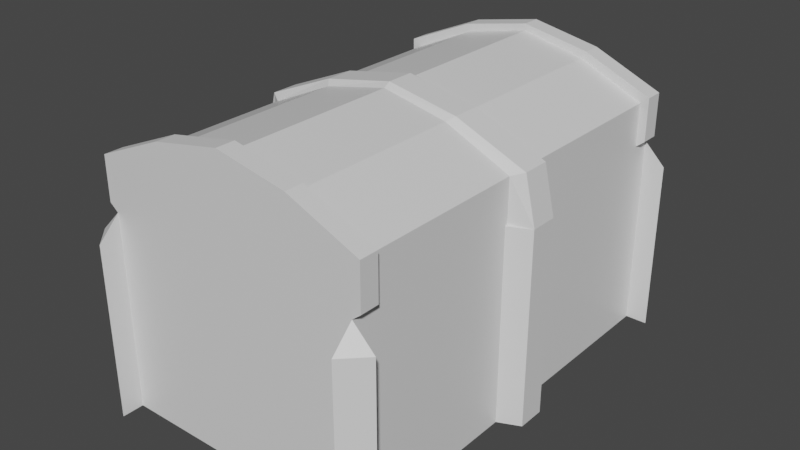 # Source: Chest.blend  (saved by Blender 2.83.21; exported with 4.5.12 LTS)
import bpy
from mathutils import Matrix  # noqa: F401  (used for matrix-valued properties, if any)

bpy.ops.wm.read_factory_settings(use_empty=True)
scene = bpy.context.scene
scene.name = 'Scene'

# ---- collections
col_collection = bpy.data.collections.new('Collection'); scene.collection.children.link(col_collection)

# ---- materials (node trees are filled in below, after node groups)
mat_crate = bpy.data.materials.new('Crate')
mat_crate.alpha_threshold = 0.0
mat_crate.use_transparent_shadow = False
mat_crate.line_color = (0.0, 0.0, 0.0, 1.0)
mat_crateaccent = bpy.data.materials.new('CrateAccent')
mat_crateaccent.use_transparent_shadow = False

# ---- material node trees
mat_crate.use_nodes = True; mat_crate.node_tree.nodes.clear()
_N = mat_crate.node_tree.nodes; _L = mat_crate.node_tree.links
n0 = _N.new('ShaderNodeOutputMaterial'); n0.name = 'Material Output'; n0.location = (300, 300)
n1 = _N.new('ShaderNodeBsdfPrincipled'); n1.name = 'Principled BSDF'; n1.location = (10, 300)
n1.distribution = 'GGX'
n1.subsurface_method = 'BURLEY'
n1.inputs[2].default_value = 0.4
n1.inputs[3].default_value = 1.45
n1.inputs[27].default_value = (0.0, 0.0, 0.0, 1.0)
n1.inputs[28].default_value = 1.0
_L.new(n1.outputs[0], n0.inputs[0])
n0.is_active_output = True
mat_crateaccent.use_nodes = True; mat_crateaccent.node_tree.nodes.clear()
_N = mat_crateaccent.node_tree.nodes; _L = mat_crateaccent.node_tree.links
n0 = _N.new('ShaderNodeBsdfPrincipled'); n0.name = 'Principled BSDF'; n0.location = (10, 300)
n0.distribution = 'GGX'
n0.subsurface_method = 'BURLEY'
n0.inputs[3].default_value = 1.45
n0.inputs[27].default_value = (0.0, 0.0, 0.0, 1.0)
n0.inputs[28].default_value = 1.0
n1 = _N.new('ShaderNodeOutputMaterial'); n1.name = 'Material Output'; n1.location = (300, 300)
_L.new(n0.outputs[0], n1.inputs[0])
n1.is_active_output = True

# ---- world
world_world = bpy.data.worlds.new('World'); scene.world = world_world
world_world.use_nodes = True; world_world.node_tree.nodes.clear()
_N = world_world.node_tree.nodes; _L = world_world.node_tree.links
n0 = _N.new('ShaderNodeOutputWorld'); n0.name = 'World Output'; n0.location = (300, 300)
n1 = _N.new('ShaderNodeBackground'); n1.name = 'Background'; n1.location = (10, 300)
n1.inputs[0].default_value = (0.05088, 0.05088, 0.05088, 1.0)
_L.new(n1.outputs[0], n0.inputs[0])
n0.is_active_output = True
world_world.color = (0.05088, 0.05088, 0.05088)
world_world.use_sun_shadow = False
world_world.sun_shadow_jitter_overblur = 0.0

# ---- meshes
me_cube_001 = bpy.data.meshes.new('Cube.001')
me_cube_001.from_pydata([(-0.6, -0.96, -0.6), (-0.6, -0.96, 0.3), (-0.6, 0.96, -0.6), (-0.6, 0.96, 0.3), (0.6, -0.96, -0.6), (0.6, -0.96, 0.3), (0.6, 0.96, -0.6), (0.6, 0.96, 0.3), (0.6, 1.06, -0.6), (0.7, -0.96, -0.6), (0.7, 0.96, -0.6), (0.6, -1.06, -0.6), (-0.6, -1.06, -0.6), (-0.7, -0.96, -0.6), (-0.6, 1.06, -0.6), (-0.7, 0.96, -0.6), (0.6, 1.06, 0.2), (0.7, -0.96, 0.2), (0.7, 0.96, 0.2), (0.6, -1.06, 0.2), (-0.6, -1.06, 0.2), (-0.7, -0.96, 0.2), (-0.6, 1.06, 0.2), (-0.7, 0.96, 0.2), (-0.6, 0.1088, -0.6), (-0.6, -0.1088, -0.6), (-0.6, -0.1088, 0.3), (-0.6, 0.1088, 0.3), (0.6, -0.1088, -0.6), (0.6, 0.1088, -0.6), (0.6, 0.1088, 0.3), (0.6, -0.1088, 0.3), (0.7, -0.064, -0.6), (0.7, 0.064, -0.6), (0.7, 0.064, 0.3), (0.7, -0.064, 0.3), (-0.7, 0.064, -0.6), (-0.7, -0.064, -0.6), (-0.7, -0.064, 0.2), (-0.7, 0.064, 0.2), (-0.5369, 0.09735, 0.3), (-0.5369, 0.859, 0.3), (0.5369, 0.859, 0.3), (0.5369, -0.09735, 0.3), (0.5369, -0.859, 0.3), (-0.5369, -0.859, 0.3), (-0.5369, -0.09735, 0.3), (0.5369, 0.09735, 0.3), (-0.5369, 0.859, -0.2968), (0.5369, 0.859, -0.2968), (-0.5369, 0.09735, -0.2968), (0.5369, -0.09735, -0.2968), (0.5369, -0.859, -0.2968), (-0.5369, -0.859, -0.2968), (-0.5369, -0.09735, -0.2968), (0.5369, 0.09735, -0.2968)], [], [(24, 27, 3, 2), (2, 3, 7, 6), (28, 31, 5, 4), (4, 5, 1, 0), (25, 28, 4, 0), (7, 3, 41, 42), (8, 10, 6), (9, 11, 4), (12, 13, 0), (14, 2, 15), (16, 7, 18), (17, 5, 19), (20, 1, 21), (22, 23, 3), (13, 12, 20, 21), (11, 9, 17, 19), (10, 8, 16, 18), (2, 14, 22, 3), (12, 0, 1, 20), (6, 10, 18, 7), (15, 2, 3, 23), (8, 6, 7, 16), (0, 13, 21, 1), (4, 11, 19, 5), (14, 15, 23, 22), (9, 4, 5, 17), (41, 40, 50, 48), (31, 30, 47, 43), (2, 6, 29, 24), (24, 29, 28, 25), (6, 7, 30, 29), (30, 31, 35, 34), (0, 1, 26, 25), (26, 27, 39, 38), (33, 34, 35, 32), (28, 29, 33, 32), (29, 30, 34, 33), (31, 28, 32, 35), (37, 38, 39, 36), (25, 26, 38, 37), (24, 25, 37, 36), (27, 24, 36, 39), (27, 26, 46, 40), (5, 31, 43, 44), (30, 7, 42, 47), (26, 1, 45, 46), (3, 27, 40, 41), (1, 5, 44, 45), (50, 54, 53, 52, 51, 55, 49, 48), (47, 42, 49, 55), (46, 45, 53, 54), (44, 43, 51, 52), (42, 41, 48, 49), (43, 47, 55, 51), (40, 46, 54, 50), (45, 44, 52, 53)])
me_cube_001.polygons.foreach_set('material_index', [0, 0, 0, 0, 0, 0, 1, 1, 1, 1, 1, 1, 1, 1, 1, 1, 1, 1, 1, 1, 1, 1, 1, 1, 1, 1, 0, 0, 0, 1, 0, 0, 0, 1, 1, 1, 1, 1, 1, 1, 1, 1, 0, 0, 0, 0, 0, 0, 1, 0, 0, 0, 0, 0, 0, 0])
_uv = me_cube_001.uv_layers.new(name='UVMap')
_uv.uv.foreach_set('vector', [0.7556, 0.1983, 0.7556, 3.284e-08, 0.945, 0.0, 0.945, 0.1983, 0.2389, 0.4231, 0.4391, 0.4231, 0.4391, 0.6875, 0.2389, 0.6875, 0.4282, 0.8859, 0.4282, 0.6875, 0.6176, 0.6875, 0.6176, 0.8859, 0.4391, 0.4231, 0.6393, 0.4231, 0.6393, 0.6875, 0.4391, 0.6875, 0.02225, 0.2355, 0.2892, 0.2355, 0.2892, 0.4231, 0.02225, 0.4231, 0.6006, 0.4231, 0.3337, 0.4231, 0.3477, 0.4008, 0.5866, 0.4008, 0.708, 0.4006, 0.7303, 0.3786, 0.7303, 0.4006, 0.6701, 0.4097, 0.6701, 0.3786, 0.6858, 0.3942, 0.708, 0.4227, 0.6858, 0.4006, 0.708, 0.4006, 0.6229, 0.3786, 0.6386, 0.3942, 0.6229, 0.4097, 0.6543, 0.3786, 0.6701, 0.3942, 0.6543, 0.4097, 0.708, 0.3786, 0.708, 0.4006, 0.6858, 0.4006, 0.6386, 0.3786, 0.6543, 0.3942, 0.6386, 0.4097, 0.7303, 0.4227, 0.708, 0.4006, 0.7303, 0.4006, 0.04449, 0.978, 0.02225, 0.978, 0.02225, 0.8017, 0.04449, 0.8017, 0.06674, 0.8017, 0.08898, 0.8017, 0.08898, 0.978, 0.06674, 0.978, 0.08898, 0.8017, 0.1112, 0.8017, 0.1112, 0.978, 0.08898, 0.978, 0.9895, 0.1983, 0.9672, 0.1983, 0.9672, 0.02204, 0.9895, 0.0, 0.02225, 1.0, 2.652e-08, 1.0, 0.0, 0.8017, 0.02225, 0.8237, 0.9555, 0.8197, 0.9333, 0.8197, 0.9333, 0.6435, 0.9555, 0.6214, 0.9778, 0.4231, 1.0, 0.4231, 1.0, 0.6214, 0.9778, 0.5994, 0.927, 0.996, 0.9048, 0.996, 0.9048, 0.7977, 0.927, 0.8197, 0.9555, 0.6214, 0.9333, 0.6214, 0.9333, 0.4451, 0.9555, 0.4231, 0.9778, 0.6214, 0.9555, 0.6214, 0.9555, 0.4451, 0.9778, 0.4231, 0.06674, 0.978, 0.04449, 0.978, 0.04449, 0.8017, 0.06674, 0.8017, 0.9672, 0.1983, 0.9895, 0.1983, 0.9895, 0.3967, 0.9672, 0.3746, 0.7556, 0.0, 0.7556, 0.1678, 0.6229, 0.1678, 0.6229, 0.0, 0.6006, 0.1876, 0.6006, 0.2355, 0.5866, 0.233, 0.5866, 0.1901, 0.02225, 5.254e-08, 0.2892, 0.0, 0.2892, 0.1876, 0.02225, 0.1876, 0.02225, 0.1876, 0.2892, 0.1876, 0.2892, 0.2355, 0.02225, 0.2355, 0.2389, 0.8859, 0.2389, 0.6875, 0.4282, 0.6875, 0.4282, 0.8859, 0.6006, 0.2355, 0.6006, 0.1876, 0.6229, 0.1974, 0.6229, 0.2257, 0.7556, 0.3967, 0.7556, 0.1983, 0.945, 0.1983, 0.945, 0.3967, 0.3337, 0.1876, 0.3337, 0.2355, 0.3114, 0.2257, 0.3114, 0.1974, 0.9333, 0.4231, 0.9333, 0.6214, 0.9048, 0.6214, 0.9048, 0.4231, 0.2892, 0.2355, 0.2892, 0.1876, 0.3114, 0.1974, 0.3114, 0.2257, 0.945, 0.3967, 0.945, 0.1983, 0.9672, 0.1983, 0.9672, 0.3967, 0.9778, 0.8197, 0.9778, 0.6214, 1.0, 0.6214, 1.0, 0.8197, 0.9048, 0.7977, 0.9048, 0.6214, 0.9333, 0.6214, 0.9333, 0.7977, 0.9555, 0.8197, 0.9555, 0.6214, 0.9778, 0.6435, 0.9778, 0.8197, 0.02225, 0.1876, 0.02225, 0.2355, 0.0, 0.2257, 0.0, 0.1974, 0.9672, 0.0, 0.9672, 0.1983, 0.945, 0.1983, 0.945, 0.02204, 0.3337, 0.2355, 0.3337, 0.1876, 0.3477, 0.1901, 0.3477, 0.233, 0.6006, 0.0, 0.6006, 0.1876, 0.5866, 0.1901, 0.5866, 0.02226, 0.6006, 0.2355, 0.6006, 0.4231, 0.5866, 0.4008, 0.5866, 0.233, 0.3337, 0.1876, 0.3337, 5.254e-08, 0.3477, 0.02226, 0.3477, 0.1901, 0.3337, 0.4231, 0.3337, 0.2355, 0.3477, 0.233, 0.3477, 0.4008, 0.3337, 5.254e-08, 0.6006, 0.0, 0.5866, 0.02226, 0.3477, 0.02226, 0.2389, 0.5909, 0.2389, 0.6338, 0.2389, 0.8017, 0.0, 0.8017, 1.326e-08, 0.6338, 1.326e-08, 0.5909, 2.652e-08, 0.4231, 0.2389, 0.4231, 0.6393, 0.5909, 0.6393, 0.4231, 0.772, 0.4231, 0.772, 0.5909, 0.7556, 0.2107, 0.7556, 0.3786, 0.6229, 0.3786, 0.6229, 0.2107, 0.6393, 0.8017, 0.6393, 0.6338, 0.772, 0.6338, 0.772, 0.8017, 0.9048, 0.6597, 0.9048, 0.8963, 0.772, 0.8963, 0.772, 0.6597, 0.6393, 0.6338, 0.6393, 0.5909, 0.772, 0.5909, 0.772, 0.6338, 0.7556, 0.1678, 0.7556, 0.2107, 0.6229, 0.2107, 0.6229, 0.1678, 0.9048, 0.4231, 0.9048, 0.6597, 0.772, 0.6597, 0.772, 0.4231])
me_cube_001.materials.append(mat_crate)
me_cube_001.materials.append(mat_crateaccent)
me_cube_001.use_remesh_fix_poles = True
me_cube_001.use_remesh_preserve_attributes = False
me_cube_001.use_mirror_vertex_groups = False
me_cube_001.update()
me_cube_003 = bpy.data.meshes.new('Cube.003')
me_cube_003.from_pydata([(0.0, -0.96, 0.0), (0.0, -0.96, 0.2), (0.0, 0.96, 0.0), (0.0, 0.96, 0.2), (1.2, -0.96, 0.0), (1.2, -0.96, 0.2), (1.2, 0.96, 0.0), (1.2, 0.96, 0.2), (0.9, 0.96, 0.0), (0.6, 0.96, 0.0), (0.3, 0.96, 0.0), (0.3, 0.96, 0.3369), (0.6, 0.96, 0.4), (0.9, 0.96, 0.3369), (0.3, -0.96, 0.0), (0.6, -0.96, 0.0), (0.9, -0.96, 0.0), (0.9, -0.96, 0.3369), (0.6, -0.96, 0.4), (0.3, -0.96, 0.3369), (0.0, 0.09556, 0.0), (0.0, -0.09481, 0.0), (0.0, -0.09481, 0.2), (0.0, 0.09556, 0.2), (1.2, -0.09481, 0.0), (1.2, 0.09556, 0.0), (1.2, 0.09556, 0.2), (1.2, -0.09481, 0.2), (0.9, 0.09556, 0.3369), (0.9, -0.09481, 0.3369), (0.6, 0.09556, 0.4), (0.6, -0.09481, 0.4), (0.3, 0.09556, 0.3369), (0.3, -0.09481, 0.3369), (0.3, 0.06437, 0.0), (0.3, -0.06363, 0.0), (0.6, 0.06437, 0.0), (0.6, -0.06363, 0.0), (0.9, 0.06437, 0.0), (0.9, -0.06363, 0.0), (-0.1012, 0.06437, 4.044e-05), (-0.1012, -0.06363, 4.044e-05), (-0.05101, -0.06363, 0.2182), (-0.05101, 0.06437, 0.2182), (1.301, -0.06363, 4.044e-05), (1.301, 0.06437, 4.044e-05), (1.251, 0.06437, 0.2182), (1.251, -0.06363, 0.2182), (0.9255, 0.06437, 0.3551), (0.9255, -0.06363, 0.3551), (0.6, 0.06437, 0.4182), (0.6, -0.06363, 0.4182), (0.2745, 0.06437, 0.3551), (0.2745, -0.06363, 0.3551), (0.2745, 0.06437, 0.01821), (0.2745, -0.06363, 0.01821), (0.6, 0.06437, 0.01821), (0.6, -0.06363, 0.01821), (0.9255, 0.06437, 0.01821), (0.9255, -0.06363, 0.01821), (0.0, 0.8736, 0.2), (1.2, 0.8736, 0.0), (0.0, 0.8736, 0.0), (1.2, 0.8736, 0.2), (0.9, 0.8736, 0.3369), (0.6, 0.8736, 0.4), (0.3, 0.8736, 0.3369), (0.3, 0.8704, 0.0), (0.6, 0.8704, 0.0), (0.9, 0.8704, 0.0), (0.0, -0.8735, 0.0), (1.2, -0.8735, 0.2), (0.9, -0.8735, 0.3369), (0.6, -0.8735, 0.4), (0.3, -0.8735, 0.3369), (0.3, -0.8704, 0.0), (0.6, -0.8704, 0.0), (0.9, -0.8704, 0.0), (0.0, -0.8735, 0.2), (1.2, -0.8735, 0.0), (-0.0395, -0.8735, 0.03163), (-0.0395, -0.96, 0.03163), (-0.0395, -0.96, 0.2316), (-0.0395, 0.8736, 0.2316), (-0.0395, 0.96, 0.2316), (-0.0395, 0.96, 0.03163), (0.9197, 0.96, 0.3685), (1.239, 0.96, 0.2316), (1.239, 0.96, 0.03163), (1.239, 0.8736, 0.03163), (1.239, -0.8735, 0.2316), (1.239, -0.96, 0.2316), (1.239, -0.96, 0.03163), (0.2803, -0.96, 0.3685), (0.2803, 0.96, 0.3685), (0.6, 0.96, 0.4316), (0.9197, -0.96, 0.3685), (0.6, -0.96, 0.4316), (0.9197, -0.8735, 0.3685), (0.6, -0.8735, 0.4316), (0.2803, -0.8735, 0.3685), (-0.0395, 0.8736, 0.03163), (1.239, 0.8736, 0.2316), (0.9197, 0.8736, 0.3685), (0.6, 0.8736, 0.4316), (0.2803, 0.8736, 0.3685), (-0.0395, -0.8735, 0.2316), (1.239, -0.8735, 0.03163)], [], [(1, 19, 93, 82), (8, 13, 7, 6), (4, 79, 107, 92), (14, 19, 1, 0), (77, 79, 4, 16), (2, 62, 101, 85), (66, 65, 104, 105), (19, 18, 97, 93), (65, 64, 103, 104), (70, 75, 14, 0), (75, 76, 15, 14), (76, 77, 16, 15), (4, 5, 17, 16), (16, 17, 18, 15), (15, 18, 19, 14), (2, 3, 11, 10), (10, 11, 12, 9), (9, 12, 13, 8), (68, 69, 38, 36), (36, 38, 58, 56), (67, 68, 36, 34), (33, 31, 51, 53), (62, 67, 34, 20), (38, 25, 45, 58), (65, 66, 32, 30), (30, 32, 52, 50), (64, 65, 30, 28), (22, 33, 53, 42), (63, 64, 28, 26), (35, 21, 41, 55), (66, 60, 23, 32), (32, 23, 43, 52), (69, 61, 25, 38), (23, 20, 40, 43), (61, 63, 26, 25), (20, 34, 54, 40), (70, 78, 22, 21), (29, 27, 47, 49), (56, 58, 59, 57), (54, 56, 57, 55), (40, 54, 55, 41), (50, 52, 53, 51), (48, 50, 51, 49), (46, 48, 49, 47), (52, 43, 42, 53), (58, 45, 44, 59), (45, 46, 47, 44), (41, 42, 43, 40), (24, 39, 59, 44), (28, 30, 50, 48), (39, 37, 57, 59), (25, 26, 46, 45), (31, 29, 49, 51), (34, 36, 56, 54), (27, 24, 44, 47), (26, 28, 48, 46), (37, 35, 55, 57), (21, 22, 42, 41), (5, 4, 92, 91), (8, 6, 61, 69), (18, 17, 96, 97), (64, 63, 102, 103), (17, 5, 91, 96), (79, 71, 90, 107), (2, 10, 67, 62), (10, 9, 68, 67), (9, 8, 69, 68), (20, 23, 60, 62), (60, 66, 105, 83), (37, 39, 77, 76), (35, 37, 76, 75), (21, 35, 75, 70), (31, 33, 74, 73), (29, 31, 73, 72), (27, 29, 72, 71), (33, 22, 78, 74), (39, 24, 79, 77), (24, 27, 71, 79), (101, 83, 84, 85), (107, 90, 91, 92), (100, 106, 82, 93), (90, 98, 96, 91), (98, 99, 97, 96), (99, 100, 93, 97), (88, 87, 102, 89), (94, 84, 83, 105), (87, 86, 103, 102), (86, 95, 104, 103), (95, 94, 105, 104), (81, 82, 106, 80), (78, 70, 80, 106), (70, 0, 81, 80), (0, 1, 82, 81), (62, 60, 83, 101), (11, 3, 84, 94), (12, 11, 94, 95), (73, 74, 100, 99), (3, 2, 85, 84), (72, 73, 99, 98), (13, 12, 95, 86), (71, 72, 98, 90), (7, 13, 86, 87), (63, 61, 89, 102), (74, 78, 106, 100), (6, 7, 87, 88), (61, 6, 88, 89)])
me_cube_003.polygons.foreach_set('material_index', [1, 0, 0, 0, 0, 0, 1, 1, 1, 0, 0, 0, 0, 0, 0, 0, 0, 0, 0, 0, 0, 1, 0, 0, 0, 1, 0, 1, 0, 0, 0, 1, 0, 1, 0, 0, 0, 1, 0, 0, 0, 1, 1, 1, 1, 0, 1, 1, 0, 1, 0, 1, 1, 0, 1, 1, 0, 1, 1, 0, 1, 1, 1, 1, 0, 0, 0, 0, 1, 0, 0, 0, 0, 0, 0, 0, 0, 0, 1, 1, 1, 1, 1, 1, 1, 1, 1, 1, 1, 1, 1, 0, 1, 1, 1, 1, 1, 1, 1, 1, 1, 1, 1, 1, 1, 0])
_uv = me_cube_003.uv_layers.new(name='UVMap')
_uv.uv.foreach_set('vector', [0.935, 0.01305, 0.8905, 0.1122, 0.8802, 0.1057, 0.9247, 4.924e-09, 0.7367, 0.6895, 0.6271, 0.6895, 0.6716, 0.5904, 0.7367, 0.5904, 0.4231, 0.6345, 0.4231, 0.6059, 0.4359, 0.6059, 0.4359, 0.6345, 1.0, 0.1122, 0.8905, 0.1122, 0.935, 0.01305, 1.0, 0.01305, 0.3255, 0.6049, 0.4231, 0.6059, 0.4231, 0.6345, 0.3255, 0.6345, 0.03292, 1.182e-07, 0.03292, 0.02857, 0.02008, 0.02857, 0.02008, 1.182e-07, 0.7675, 0.6895, 0.7469, 0.7887, 0.7367, 0.7887, 0.7572, 0.683, 0.8905, 0.1122, 0.8699, 0.2113, 0.8597, 0.2113, 0.8802, 0.1057, 0.7469, 0.7887, 0.7675, 0.8878, 0.7572, 0.8943, 0.7367, 0.7887, 0.03292, 0.6059, 0.1305, 0.6049, 0.1305, 0.6345, 0.03292, 0.6345, 0.1305, 0.6049, 0.228, 0.6049, 0.228, 0.6345, 0.1305, 0.6345, 0.228, 0.6049, 0.3255, 0.6049, 0.3255, 0.6345, 0.228, 0.6345, 1.0, 0.4096, 0.935, 0.4096, 0.8905, 0.3105, 1.0, 0.3105, 1.0, 0.3105, 0.8905, 0.3105, 0.8699, 0.2113, 1.0, 0.2113, 1.0, 0.2113, 0.8699, 0.2113, 0.8905, 0.1122, 1.0, 0.1122, 0.7367, 0.9869, 0.6716, 0.9869, 0.6271, 0.8878, 0.7367, 0.8878, 0.7367, 0.8878, 0.6271, 0.8878, 0.6066, 0.7887, 0.7367, 0.7887, 0.7367, 0.7887, 0.6066, 0.7887, 0.6271, 0.6895, 0.7367, 0.6895, 0.228, 0.0296, 0.3255, 0.0296, 0.3255, 0.296, 0.228, 0.296, 0.4501, 0.7421, 0.4501, 0.8412, 0.4442, 0.8496, 0.4442, 0.7421, 0.1305, 0.0296, 0.228, 0.0296, 0.228, 0.296, 0.1305, 0.296, 0.5532, 0.2573, 0.64, 0.2573, 0.6382, 0.2676, 0.5435, 0.2676, 0.03292, 0.02857, 0.1305, 0.0296, 0.1305, 0.296, 0.03292, 0.2857, 0.3255, 0.296, 0.4231, 0.2857, 0.456, 0.296, 0.3338, 0.296, 0.64, 0.5773, 0.5532, 0.5773, 0.5532, 0.3202, 0.64, 0.3202, 0.64, 0.3202, 0.5532, 0.3202, 0.5435, 0.3099, 0.6382, 0.3099, 0.7392, 0.5773, 0.64, 0.5773, 0.64, 0.3202, 0.7392, 0.3202, 0.3954, 0.7061, 0.4386, 0.8058, 0.4285, 0.8047, 0.379, 0.6994, 0.8456, 0.5773, 0.7392, 0.5773, 0.7392, 0.3202, 0.8456, 0.3202, 0.1305, 0.3383, 0.03292, 0.3486, 9.69e-09, 0.3383, 0.1222, 0.3383, 0.5532, 0.5773, 0.4736, 0.5773, 0.4736, 0.3202, 0.5532, 0.3202, 0.3194, 0.6345, 0.2762, 0.7342, 0.2598, 0.7409, 0.3093, 0.6356, 0.3255, 0.0296, 0.4231, 0.02857, 0.4231, 0.2857, 0.3255, 0.296, 0.2762, 0.7342, 0.3194, 0.7836, 0.2948, 0.8058, 0.2598, 0.7409, 0.2598, 0.8916, 0.1949, 0.8916, 0.1949, 0.6345, 0.2598, 0.6345, 0.03292, 0.2857, 0.1305, 0.296, 0.1222, 0.296, 0.0, 0.296, 0.06496, 0.8918, 3.876e-08, 0.8918, 0.0, 0.6345, 0.06496, 0.6345, 0.3194, 0.8058, 0.2762, 0.9055, 0.2598, 0.9122, 0.3093, 0.8069, 0.228, 0.296, 0.3338, 0.296, 0.3338, 0.3383, 0.228, 0.3383, 0.1222, 0.296, 0.228, 0.296, 0.228, 0.3383, 0.1222, 0.3383, 0.0, 0.296, 0.1222, 0.296, 0.1222, 0.3383, 9.69e-09, 0.3383, 0.6382, 0.3099, 0.5435, 0.3099, 0.5435, 0.2676, 0.6382, 0.2676, 0.7453, 0.3099, 0.6382, 0.3099, 0.6382, 0.2676, 0.7453, 0.2676, 0.8597, 0.3099, 0.7453, 0.3099, 0.7453, 0.2676, 0.8597, 0.2676, 0.5435, 0.3099, 0.456, 0.3099, 0.456, 0.2676, 0.5435, 0.2676, 0.3338, 0.296, 0.456, 0.296, 0.456, 0.3383, 0.3338, 0.3383, 0.3611, 0.8058, 0.3611, 0.8785, 0.3194, 0.8785, 0.3194, 0.8058, 0.3611, 0.8785, 0.3611, 0.8058, 0.4027, 0.8058, 0.4027, 0.8785, 0.4231, 0.3486, 0.3255, 0.3383, 0.3338, 0.3383, 0.456, 0.3383, 0.7392, 0.3202, 0.64, 0.3202, 0.6382, 0.3099, 0.7453, 0.3099, 0.456, 0.6429, 0.456, 0.7421, 0.4501, 0.7421, 0.4501, 0.6345, 0.379, 0.6567, 0.3358, 0.7061, 0.3194, 0.6994, 0.3544, 0.6345, 0.64, 0.2573, 0.7392, 0.2573, 0.7453, 0.2676, 0.6382, 0.2676, 0.4501, 0.6429, 0.4501, 0.7421, 0.4442, 0.7421, 0.4442, 0.6345, 0.2762, 0.9055, 0.3194, 0.9548, 0.2948, 0.9771, 0.2598, 0.9122, 0.3358, 0.7061, 0.379, 0.8058, 0.3689, 0.8047, 0.3194, 0.6994, 0.456, 0.7421, 0.456, 0.8412, 0.4501, 0.8496, 0.4501, 0.7421, 0.4386, 0.6567, 0.3954, 0.7061, 0.379, 0.6994, 0.414, 0.6345, 0.935, 0.4096, 1.0, 0.4096, 0.9897, 0.4227, 0.9247, 0.4227, 0.3255, 3.939e-08, 0.4231, 0.0, 0.4231, 0.02857, 0.3255, 0.0296, 0.8699, 0.2113, 0.8905, 0.3105, 0.8802, 0.317, 0.8597, 0.2113, 0.7675, 0.8878, 0.812, 0.9869, 0.8017, 1.0, 0.7572, 0.8943, 0.8905, 0.3105, 0.935, 0.4096, 0.9247, 0.4227, 0.8802, 0.317, 0.5963, 0.5904, 0.5313, 0.5904, 0.521, 0.5773, 0.586, 0.5773, 0.03292, 1.182e-07, 0.1305, 1.182e-07, 0.1305, 0.0296, 0.03292, 0.02857, 0.1305, 1.182e-07, 0.228, 7.879e-08, 0.228, 0.0296, 0.1305, 0.0296, 0.228, 7.879e-08, 0.3255, 3.939e-08, 0.3255, 0.0296, 0.228, 0.0296, 0.1949, 0.8916, 0.1299, 0.8916, 0.1299, 0.6345, 0.1949, 0.6345, 0.812, 0.5904, 0.7675, 0.6895, 0.7572, 0.683, 0.8017, 0.5773, 0.228, 0.3383, 0.3255, 0.3383, 0.3255, 0.6049, 0.228, 0.6049, 0.1305, 0.3383, 0.228, 0.3383, 0.228, 0.6049, 0.1305, 0.6049, 0.03292, 0.3486, 0.1305, 0.3383, 0.1305, 0.6049, 0.03292, 0.6059, 0.64, 0.2573, 0.5532, 0.2573, 0.5532, 3.939e-08, 0.64, 0.0, 0.7392, 0.2573, 0.64, 0.2573, 0.64, 0.0, 0.7392, 1.97e-08, 0.8456, 0.2573, 0.7392, 0.2573, 0.7392, 1.97e-08, 0.8456, 0.0, 0.5532, 0.2573, 0.4736, 0.2573, 0.4736, 1.97e-08, 0.5532, 3.939e-08, 0.3255, 0.3383, 0.4231, 0.3486, 0.4231, 0.6059, 0.3255, 0.6049, 0.06496, 0.6345, 0.1299, 0.6345, 0.1299, 0.8918, 0.06496, 0.8918, 0.8878, 0.5547, 0.8878, 0.4887, 0.9159, 0.4887, 0.9159, 0.5547, 0.4027, 0.8718, 0.4027, 0.8058, 0.4308, 0.8058, 0.4308, 0.8718, 0.877, 0.6645, 0.877, 0.5773, 0.9051, 0.5773, 0.9051, 0.6645, 0.877, 0.9804, 0.877, 0.866, 0.9051, 0.866, 0.9051, 0.9804, 0.877, 0.866, 0.877, 0.759, 0.9051, 0.759, 0.9051, 0.866, 0.877, 0.759, 0.877, 0.6645, 0.9051, 0.6645, 0.9051, 0.759, 0.8878, 0.4887, 0.8878, 0.5547, 0.8597, 0.5547, 0.8597, 0.4887, 0.9051, 0.6645, 0.9051, 0.5773, 0.9332, 0.5773, 0.9332, 0.6645, 0.9051, 0.9804, 0.9051, 0.866, 0.9332, 0.866, 0.9332, 0.9804, 0.9051, 0.866, 0.9051, 0.759, 0.9332, 0.759, 0.9332, 0.866, 0.9051, 0.759, 0.9051, 0.6645, 0.9332, 0.6645, 0.9332, 0.759, 0.8878, 0.4227, 0.8878, 0.4887, 0.8597, 0.4887, 0.8597, 0.4227, 0.5313, 0.9869, 0.5963, 0.9869, 0.586, 1.0, 0.521, 1.0, 0.03292, 0.6059, 0.03292, 0.6345, 0.02008, 0.6345, 0.02008, 0.6059, 1.0, 0.01305, 0.935, 0.01305, 0.9247, 4.924e-09, 0.9897, 0.0, 0.877, 0.5904, 0.812, 0.5904, 0.8017, 0.5773, 0.8667, 0.5773, 0.6271, 0.8878, 0.6716, 0.9869, 0.6614, 1.0, 0.6168, 0.8943, 0.6066, 0.7887, 0.6271, 0.8878, 0.6168, 0.8943, 0.5963, 0.7887, 0.4663, 0.7887, 0.4868, 0.8878, 0.4765, 0.8943, 0.456, 0.7887, 0.6716, 0.9869, 0.7367, 0.9869, 0.7264, 1.0, 0.6614, 1.0, 0.4868, 0.6895, 0.4663, 0.7887, 0.456, 0.7887, 0.4765, 0.683, 0.6271, 0.6895, 0.6066, 0.7887, 0.5963, 0.7887, 0.6168, 0.683, 0.5313, 0.5904, 0.4868, 0.6895, 0.4765, 0.683, 0.521, 0.5773, 0.6716, 0.5904, 0.6271, 0.6895, 0.6168, 0.683, 0.6614, 0.5773, 0.812, 0.9869, 0.877, 0.9869, 0.8667, 1.0, 0.8017, 1.0, 0.4868, 0.8878, 0.5313, 0.9869, 0.521, 1.0, 0.4765, 0.8943, 0.7367, 0.5904, 0.6716, 0.5904, 0.6614, 0.5773, 0.7264, 0.5773, 0.4231, 0.02857, 0.4231, 0.0, 0.4359, 0.0, 0.4359, 0.02857])
me_cube_003.materials.append(mat_crate)
me_cube_003.materials.append(mat_crateaccent)
me_cube_003.use_remesh_fix_poles = True
me_cube_003.use_remesh_preserve_attributes = False
me_cube_003.use_mirror_vertex_groups = False
me_cube_003.update()

# ---- objects
ob_chest = bpy.data.objects.new('Chest', me_cube_001)
ob_cube_001 = bpy.data.objects.new('Cube.001', me_cube_003)

# ---- transforms, parenting, visibility, modifiers, constraints
ob_chest.location = (0.0, 0.0, 0.0)
ob_chest.lineart.crease_threshold = 0.0
ob_cube_001.parent = ob_chest
ob_cube_001.location = (-0.6, 0.0, 0.3)
ob_cube_001.lineart.crease_threshold = 0.0

# ---- collection membership
col_collection.objects.link(ob_chest)
col_collection.objects.link(ob_cube_001)

# ---- scene / render settings (as saved in the file)
scene.frame_start = 1; scene.frame_end = 250; scene.frame_set(1)
scene.render.engine = 'BLENDER_EEVEE_NEXT'
scene.cycles.use_denoising = False
scene.cycles.samples = 128
scene.cycles.sampling_pattern = 'TABULATED_SOBOL'
scene.cycles.use_adaptive_sampling = False
scene.cycles.use_light_tree = False
scene.view_settings.view_transform = 'Filmic'
bpy.context.view_layer.update()

# ---- added for rendering (the .blend has no active camera and no usable light): camera, sun
cam_auto = bpy.data.cameras.new('AutoCamera')
cam_auto.lens = 50.0
cam_auto.sensor_width = 36.0
cam_auto.clip_end = 1000.0
ob_auto_camera = bpy.data.objects.new('AutoCamera', cam_auto)
scene.collection.objects.link(ob_auto_camera)
ob_auto_camera.location = (2.65503, -3.18604, 2.18984)
ob_auto_camera.rotation_euler = (1.09748, -7.21219e-08, 0.694738)
scene.camera = ob_auto_camera
light_auto_sun = bpy.data.lights.new('AutoSun', 'SUN')
light_auto_sun.energy = 3.0
light_auto_sun.angle = 0.0523599
ob_auto_sun = bpy.data.objects.new('AutoSun', light_auto_sun)
scene.collection.objects.link(ob_auto_sun)
ob_auto_sun.rotation_euler = (0.872665, 0.174533, 0.523599)
bpy.context.view_layer.update()
